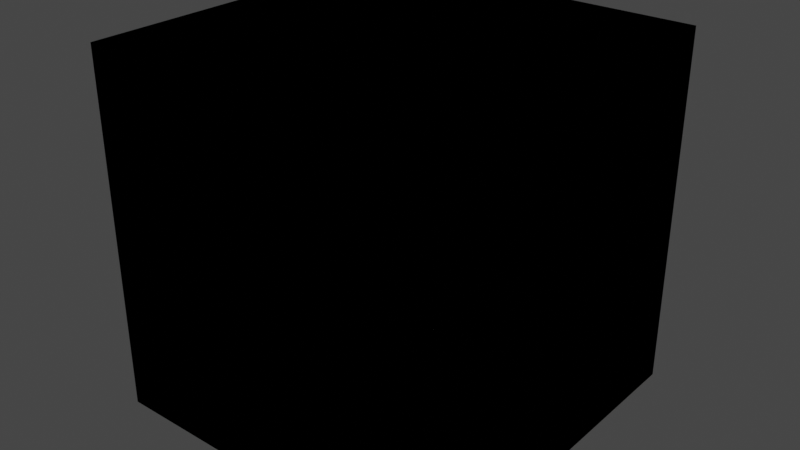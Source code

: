 # Source: boutons.blend  (saved by Blender 3.3.0; exported with 4.5.12 LTS)
import bpy
from mathutils import Matrix  # noqa: F401  (used for matrix-valued properties, if any)

bpy.ops.wm.read_factory_settings(use_empty=True)
scene = bpy.context.scene
scene.name = 'Scene'

# ---- collections
col_play_startpage = bpy.data.collections.new('Play_startpage'); scene.collection.children.link(col_play_startpage)
col_credits = bpy.data.collections.new('Credits'); scene.collection.children.link(col_credits)
col_back_creditpage = bpy.data.collections.new('Back_creditpage'); scene.collection.children.link(col_back_creditpage)
col_play_deckspage = bpy.data.collections.new('Play_deckspage'); scene.collection.children.link(col_play_deckspage)
col_create_deckpage = bpy.data.collections.new('Create_deckpage'); scene.collection.children.link(col_create_deckpage)
col_delete_deckpage = bpy.data.collections.new('Delete_deckpage'); scene.collection.children.link(col_delete_deckpage)
col_current_deckpage = bpy.data.collections.new('Current_deckpage'); scene.collection.children.link(col_current_deckpage)
col_musicon_off_starpage = bpy.data.collections.new('MusicOn/Off_starpage'); scene.collection.children.link(col_musicon_off_starpage)
col_settings_startpage = bpy.data.collections.new('Settings_startpage'); scene.collection.children.link(col_settings_startpage)
col_fullscreen_settingspage = bpy.data.collections.new('Fullscreen_settingspage'); scene.collection.children.link(col_fullscreen_settingspage)
col_324p_settingspage = bpy.data.collections.new('324p_settingspage'); scene.collection.children.link(col_324p_settingspage)
col_540p_settingspage = bpy.data.collections.new('540p_settingspage'); scene.collection.children.link(col_540p_settingspage)
col_756p_settingspage = bpy.data.collections.new('756p_settingspage'); scene.collection.children.link(col_756p_settingspage)
col_1080p_settingspage = bpy.data.collections.new('1080p_settingspage'); scene.collection.children.link(col_1080p_settingspage)
col_back_settingspage = bpy.data.collections.new('Back_settingspage'); scene.collection.children.link(col_back_settingspage)
col_yes_gameoverpage = bpy.data.collections.new('Yes_gameoverpage'); scene.collection.children.link(col_yes_gameoverpage)
col_no_gameoverpage = bpy.data.collections.new('No_gameoverpage'); scene.collection.children.link(col_no_gameoverpage)

# ---- materials (node trees are filled in below, after node groups)
mat_material = bpy.data.materials.new('Material')
mat_material.alpha_threshold = 0.0
mat_material.use_transparent_shadow = False
mat_material.line_color = (0.0, 0.0, 0.0, 1.0)

# ---- material node trees
mat_material.use_nodes = True; mat_material.node_tree.nodes.clear()
_N = mat_material.node_tree.nodes; _L = mat_material.node_tree.links
n0 = _N.new('ShaderNodeOutputMaterial'); n0.name = 'Material Output'; n0.location = (300, 300)
n1 = _N.new('ShaderNodeBsdfPrincipled'); n1.name = 'Principled BSDF'; n1.location = (10, 300)
n1.distribution = 'GGX'
n1.subsurface_method = 'RANDOM_WALK_SKIN'
n1.inputs[2].default_value = 0.4
n1.inputs[3].default_value = 1.45
n1.inputs[27].default_value = (0.0, 0.0, 0.0, 1.0)
n1.inputs[28].default_value = 1.0
_L.new(n1.outputs[0], n0.inputs[0])
n0.is_active_output = True

# ---- world
world_world = bpy.data.worlds.new('World'); scene.world = world_world
world_world.use_nodes = True; world_world.node_tree.nodes.clear()
_N = world_world.node_tree.nodes; _L = world_world.node_tree.links
n0 = _N.new('ShaderNodeOutputWorld'); n0.name = 'World Output'; n0.location = (300, 300)
n1 = _N.new('ShaderNodeBackground'); n1.name = 'Background'; n1.location = (10, 300)
n1.inputs[0].default_value = (0.05088, 0.05088, 0.05088, 1.0)
_L.new(n1.outputs[0], n0.inputs[0])
n0.is_active_output = True
world_world.color = (0.05088, 0.05088, 0.05088)
world_world.use_sun_shadow = False
world_world.sun_shadow_jitter_overblur = 0.0

# ---- meshes
me_play_startpage = bpy.data.meshes.new('Play_startpage')
me_play_startpage.from_pydata([(1.0, 1.0, 1.0), (1.0, 1.0, -1.0), (1.0, -1.0, 1.0), (1.0, -1.0, -1.0), (-1.0, 1.0, 1.0), (-1.0, 1.0, -1.0), (-1.0, -1.0, 1.0), (-1.0, -1.0, -1.0)], [], [(0, 4, 6, 2), (3, 2, 6, 7), (7, 6, 4, 5), (5, 1, 3, 7), (1, 0, 2, 3), (5, 4, 0, 1)])
_uv = me_play_startpage.uv_layers.new(name='UVMap')
_uv.uv.foreach_set('vector', [0.625, 0.5, 0.875, 0.5, 0.875, 0.75, 0.625, 0.75, 0.375, 0.75, 0.625, 0.75, 0.625, 1.0, 0.375, 1.0, 0.375, 0.0, 0.625, 0.0, 0.625, 0.25, 0.375, 0.25, 0.125, 0.5, 0.375, 0.5, 0.375, 0.75, 0.125, 0.75, 0.375, 0.5, 0.625, 0.5, 0.625, 0.75, 0.375, 0.75, 0.375, 0.25, 0.625, 0.25, 0.625, 0.5, 0.375, 0.5])
me_play_startpage.materials.append(mat_material)
me_play_startpage.use_mirror_vertex_groups = False
me_play_startpage.update()
me_credits = bpy.data.meshes.new('Credits')
me_credits.from_pydata([(-1.0, -1.0, -1.0), (-1.0, -1.0, 1.0), (-1.0, 1.0, -1.0), (-1.0, 1.0, 1.0), (1.0, -1.0, -1.0), (1.0, -1.0, 1.0), (1.0, 1.0, -1.0), (1.0, 1.0, 1.0)], [], [(0, 1, 3, 2), (2, 3, 7, 6), (6, 7, 5, 4), (4, 5, 1, 0), (2, 6, 4, 0), (7, 3, 1, 5)])
_uv = me_credits.uv_layers.new(name='CarteUV')
_uv.uv.foreach_set('vector', [0.375, 0.0, 0.625, 0.0, 0.625, 0.25, 0.375, 0.25, 0.375, 0.25, 0.625, 0.25, 0.625, 0.5, 0.375, 0.5, 0.375, 0.5, 0.625, 0.5, 0.625, 0.75, 0.375, 0.75, 0.375, 0.75, 0.625, 0.75, 0.625, 1.0, 0.375, 1.0, 0.125, 0.5, 0.375, 0.5, 0.375, 0.75, 0.125, 0.75, 0.625, 0.5, 0.875, 0.5, 0.875, 0.75, 0.625, 0.75])
me_credits.update()
me_back_creditpage = bpy.data.meshes.new('Back_creditpage')
me_back_creditpage.from_pydata([(-1.0, -1.0, -1.0), (-1.0, -1.0, 1.0), (-1.0, 1.0, -1.0), (-1.0, 1.0, 1.0), (1.0, -1.0, -1.0), (1.0, -1.0, 1.0), (1.0, 1.0, -1.0), (1.0, 1.0, 1.0)], [], [(0, 1, 3, 2), (2, 3, 7, 6), (6, 7, 5, 4), (4, 5, 1, 0), (2, 6, 4, 0), (7, 3, 1, 5)])
_uv = me_back_creditpage.uv_layers.new(name='CarteUV')
_uv.uv.foreach_set('vector', [0.375, 0.0, 0.625, 0.0, 0.625, 0.25, 0.375, 0.25, 0.375, 0.25, 0.625, 0.25, 0.625, 0.5, 0.375, 0.5, 0.375, 0.5, 0.625, 0.5, 0.625, 0.75, 0.375, 0.75, 0.375, 0.75, 0.625, 0.75, 0.625, 1.0, 0.375, 1.0, 0.125, 0.5, 0.375, 0.5, 0.375, 0.75, 0.125, 0.75, 0.625, 0.5, 0.875, 0.5, 0.875, 0.75, 0.625, 0.75])
me_back_creditpage.update()
me_play_deckspage = bpy.data.meshes.new('Play_deckspage')
me_play_deckspage.from_pydata([(-1.0, -1.0, -1.0), (-1.0, -1.0, 1.0), (-1.0, 1.0, -1.0), (-1.0, 1.0, 1.0), (1.0, -1.0, -1.0), (1.0, -1.0, 1.0), (1.0, 1.0, -1.0), (1.0, 1.0, 1.0)], [], [(0, 1, 3, 2), (2, 3, 7, 6), (6, 7, 5, 4), (4, 5, 1, 0), (2, 6, 4, 0), (7, 3, 1, 5)])
_uv = me_play_deckspage.uv_layers.new(name='CarteUV')
_uv.uv.foreach_set('vector', [0.375, 0.0, 0.625, 0.0, 0.625, 0.25, 0.375, 0.25, 0.375, 0.25, 0.625, 0.25, 0.625, 0.5, 0.375, 0.5, 0.375, 0.5, 0.625, 0.5, 0.625, 0.75, 0.375, 0.75, 0.375, 0.75, 0.625, 0.75, 0.625, 1.0, 0.375, 1.0, 0.125, 0.5, 0.375, 0.5, 0.375, 0.75, 0.125, 0.75, 0.625, 0.5, 0.875, 0.5, 0.875, 0.75, 0.625, 0.75])
me_play_deckspage.update()
me_create_deckpage = bpy.data.meshes.new('Create_deckpage')
me_create_deckpage.from_pydata([(-1.0, -1.0, -1.0), (-1.0, -1.0, 1.0), (-1.0, 1.0, -1.0), (-1.0, 1.0, 1.0), (1.0, -1.0, -1.0), (1.0, -1.0, 1.0), (1.0, 1.0, -1.0), (1.0, 1.0, 1.0)], [], [(0, 1, 3, 2), (2, 3, 7, 6), (6, 7, 5, 4), (4, 5, 1, 0), (2, 6, 4, 0), (7, 3, 1, 5)])
_uv = me_create_deckpage.uv_layers.new(name='CarteUV')
_uv.uv.foreach_set('vector', [0.375, 0.0, 0.625, 0.0, 0.625, 0.25, 0.375, 0.25, 0.375, 0.25, 0.625, 0.25, 0.625, 0.5, 0.375, 0.5, 0.375, 0.5, 0.625, 0.5, 0.625, 0.75, 0.375, 0.75, 0.375, 0.75, 0.625, 0.75, 0.625, 1.0, 0.375, 1.0, 0.125, 0.5, 0.375, 0.5, 0.375, 0.75, 0.125, 0.75, 0.625, 0.5, 0.875, 0.5, 0.875, 0.75, 0.625, 0.75])
me_create_deckpage.update()
me_delete_deckpage = bpy.data.meshes.new('Delete_deckpage')
me_delete_deckpage.from_pydata([(-1.0, -1.0, -1.0), (-1.0, -1.0, 1.0), (-1.0, 1.0, -1.0), (-1.0, 1.0, 1.0), (1.0, -1.0, -1.0), (1.0, -1.0, 1.0), (1.0, 1.0, -1.0), (1.0, 1.0, 1.0)], [], [(0, 1, 3, 2), (2, 3, 7, 6), (6, 7, 5, 4), (4, 5, 1, 0), (2, 6, 4, 0), (7, 3, 1, 5)])
_uv = me_delete_deckpage.uv_layers.new(name='CarteUV')
_uv.uv.foreach_set('vector', [0.375, 0.0, 0.625, 0.0, 0.625, 0.25, 0.375, 0.25, 0.375, 0.25, 0.625, 0.25, 0.625, 0.5, 0.375, 0.5, 0.375, 0.5, 0.625, 0.5, 0.625, 0.75, 0.375, 0.75, 0.375, 0.75, 0.625, 0.75, 0.625, 1.0, 0.375, 1.0, 0.125, 0.5, 0.375, 0.5, 0.375, 0.75, 0.125, 0.75, 0.625, 0.5, 0.875, 0.5, 0.875, 0.75, 0.625, 0.75])
me_delete_deckpage.update()
me_current_deckpage = bpy.data.meshes.new('Current_deckpage')
me_current_deckpage.from_pydata([(-1.0, -1.0, -1.0), (-1.0, -1.0, 1.0), (-1.0, 1.0, -1.0), (-1.0, 1.0, 1.0), (1.0, -1.0, -1.0), (1.0, -1.0, 1.0), (1.0, 1.0, -1.0), (1.0, 1.0, 1.0)], [], [(0, 1, 3, 2), (2, 3, 7, 6), (6, 7, 5, 4), (4, 5, 1, 0), (2, 6, 4, 0), (7, 3, 1, 5)])
_uv = me_current_deckpage.uv_layers.new(name='CarteUV')
_uv.uv.foreach_set('vector', [0.375, 0.0, 0.625, 0.0, 0.625, 0.25, 0.375, 0.25, 0.375, 0.25, 0.625, 0.25, 0.625, 0.5, 0.375, 0.5, 0.375, 0.5, 0.625, 0.5, 0.625, 0.75, 0.375, 0.75, 0.375, 0.75, 0.625, 0.75, 0.625, 1.0, 0.375, 1.0, 0.125, 0.5, 0.375, 0.5, 0.375, 0.75, 0.125, 0.75, 0.625, 0.5, 0.875, 0.5, 0.875, 0.75, 0.625, 0.75])
me_current_deckpage.update()
me_musicon_off_starpage = bpy.data.meshes.new('MusicOn/Off_starpage')
me_musicon_off_starpage.from_pydata([(-1.0, -1.0, -1.0), (-1.0, -1.0, 1.0), (-1.0, 1.0, -1.0), (-1.0, 1.0, 1.0), (1.0, -1.0, -1.0), (1.0, -1.0, 1.0), (1.0, 1.0, -1.0), (1.0, 1.0, 1.0)], [], [(0, 1, 3, 2), (2, 3, 7, 6), (6, 7, 5, 4), (4, 5, 1, 0), (2, 6, 4, 0), (7, 3, 1, 5)])
_uv = me_musicon_off_starpage.uv_layers.new(name='CarteUV')
_uv.uv.foreach_set('vector', [0.375, 0.0, 0.625, 0.0, 0.625, 0.25, 0.375, 0.25, 0.375, 0.25, 0.625, 0.25, 0.625, 0.5, 0.375, 0.5, 0.375, 0.5, 0.625, 0.5, 0.625, 0.75, 0.375, 0.75, 0.375, 0.75, 0.625, 0.75, 0.625, 1.0, 0.375, 1.0, 0.125, 0.5, 0.375, 0.5, 0.375, 0.75, 0.125, 0.75, 0.625, 0.5, 0.875, 0.5, 0.875, 0.75, 0.625, 0.75])
me_musicon_off_starpage.update()
me_settings_startpage = bpy.data.meshes.new('Settings_startpage')
me_settings_startpage.from_pydata([(-1.0, -1.0, -1.0), (-1.0, -1.0, 1.0), (-1.0, 1.0, -1.0), (-1.0, 1.0, 1.0), (1.0, -1.0, -1.0), (1.0, -1.0, 1.0), (1.0, 1.0, -1.0), (1.0, 1.0, 1.0)], [], [(0, 1, 3, 2), (2, 3, 7, 6), (6, 7, 5, 4), (4, 5, 1, 0), (2, 6, 4, 0), (7, 3, 1, 5)])
_uv = me_settings_startpage.uv_layers.new(name='CarteUV')
_uv.uv.foreach_set('vector', [0.375, 0.0, 0.625, 0.0, 0.625, 0.25, 0.375, 0.25, 0.375, 0.25, 0.625, 0.25, 0.625, 0.5, 0.375, 0.5, 0.375, 0.5, 0.625, 0.5, 0.625, 0.75, 0.375, 0.75, 0.375, 0.75, 0.625, 0.75, 0.625, 1.0, 0.375, 1.0, 0.125, 0.5, 0.375, 0.5, 0.375, 0.75, 0.125, 0.75, 0.625, 0.5, 0.875, 0.5, 0.875, 0.75, 0.625, 0.75])
me_settings_startpage.update()
me_fullscreen_settingspage = bpy.data.meshes.new('Fullscreen_settingspage')
me_fullscreen_settingspage.from_pydata([(-1.0, -1.0, -1.0), (-1.0, -1.0, 1.0), (-1.0, 1.0, -1.0), (-1.0, 1.0, 1.0), (1.0, -1.0, -1.0), (1.0, -1.0, 1.0), (1.0, 1.0, -1.0), (1.0, 1.0, 1.0)], [], [(0, 1, 3, 2), (2, 3, 7, 6), (6, 7, 5, 4), (4, 5, 1, 0), (2, 6, 4, 0), (7, 3, 1, 5)])
_uv = me_fullscreen_settingspage.uv_layers.new(name='CarteUV')
_uv.uv.foreach_set('vector', [0.375, 0.0, 0.625, 0.0, 0.625, 0.25, 0.375, 0.25, 0.375, 0.25, 0.625, 0.25, 0.625, 0.5, 0.375, 0.5, 0.375, 0.5, 0.625, 0.5, 0.625, 0.75, 0.375, 0.75, 0.375, 0.75, 0.625, 0.75, 0.625, 1.0, 0.375, 1.0, 0.125, 0.5, 0.375, 0.5, 0.375, 0.75, 0.125, 0.75, 0.625, 0.5, 0.875, 0.5, 0.875, 0.75, 0.625, 0.75])
me_fullscreen_settingspage.update()
me_324p_settingspage = bpy.data.meshes.new('324p_settingspage')
me_324p_settingspage.from_pydata([(-1.0, -1.0, -1.0), (-1.0, -1.0, 1.0), (-1.0, 1.0, -1.0), (-1.0, 1.0, 1.0), (1.0, -1.0, -1.0), (1.0, -1.0, 1.0), (1.0, 1.0, -1.0), (1.0, 1.0, 1.0)], [], [(0, 1, 3, 2), (2, 3, 7, 6), (6, 7, 5, 4), (4, 5, 1, 0), (2, 6, 4, 0), (7, 3, 1, 5)])
_uv = me_324p_settingspage.uv_layers.new(name='CarteUV')
_uv.uv.foreach_set('vector', [0.375, 0.0, 0.625, 0.0, 0.625, 0.25, 0.375, 0.25, 0.375, 0.25, 0.625, 0.25, 0.625, 0.5, 0.375, 0.5, 0.375, 0.5, 0.625, 0.5, 0.625, 0.75, 0.375, 0.75, 0.375, 0.75, 0.625, 0.75, 0.625, 1.0, 0.375, 1.0, 0.125, 0.5, 0.375, 0.5, 0.375, 0.75, 0.125, 0.75, 0.625, 0.5, 0.875, 0.5, 0.875, 0.75, 0.625, 0.75])
me_324p_settingspage.update()
me_540p_settingspage = bpy.data.meshes.new('540p_settingspage')
me_540p_settingspage.from_pydata([(-1.0, -1.0, -1.0), (-1.0, -1.0, 1.0), (-1.0, 1.0, -1.0), (-1.0, 1.0, 1.0), (1.0, -1.0, -1.0), (1.0, -1.0, 1.0), (1.0, 1.0, -1.0), (1.0, 1.0, 1.0)], [], [(0, 1, 3, 2), (2, 3, 7, 6), (6, 7, 5, 4), (4, 5, 1, 0), (2, 6, 4, 0), (7, 3, 1, 5)])
_uv = me_540p_settingspage.uv_layers.new(name='CarteUV')
_uv.uv.foreach_set('vector', [0.375, 0.0, 0.625, 0.0, 0.625, 0.25, 0.375, 0.25, 0.375, 0.25, 0.625, 0.25, 0.625, 0.5, 0.375, 0.5, 0.375, 0.5, 0.625, 0.5, 0.625, 0.75, 0.375, 0.75, 0.375, 0.75, 0.625, 0.75, 0.625, 1.0, 0.375, 1.0, 0.125, 0.5, 0.375, 0.5, 0.375, 0.75, 0.125, 0.75, 0.625, 0.5, 0.875, 0.5, 0.875, 0.75, 0.625, 0.75])
me_540p_settingspage.update()
me_756p_settingspage = bpy.data.meshes.new('756p_settingspage')
me_756p_settingspage.from_pydata([(-1.0, -1.0, -1.0), (-1.0, -1.0, 1.0), (-1.0, 1.0, -1.0), (-1.0, 1.0, 1.0), (1.0, -1.0, -1.0), (1.0, -1.0, 1.0), (1.0, 1.0, -1.0), (1.0, 1.0, 1.0)], [], [(0, 1, 3, 2), (2, 3, 7, 6), (6, 7, 5, 4), (4, 5, 1, 0), (2, 6, 4, 0), (7, 3, 1, 5)])
_uv = me_756p_settingspage.uv_layers.new(name='CarteUV')
_uv.uv.foreach_set('vector', [0.375, 0.0, 0.625, 0.0, 0.625, 0.25, 0.375, 0.25, 0.375, 0.25, 0.625, 0.25, 0.625, 0.5, 0.375, 0.5, 0.375, 0.5, 0.625, 0.5, 0.625, 0.75, 0.375, 0.75, 0.375, 0.75, 0.625, 0.75, 0.625, 1.0, 0.375, 1.0, 0.125, 0.5, 0.375, 0.5, 0.375, 0.75, 0.125, 0.75, 0.625, 0.5, 0.875, 0.5, 0.875, 0.75, 0.625, 0.75])
me_756p_settingspage.update()
me_1080p_settingspage = bpy.data.meshes.new('1080p_settingspage')
me_1080p_settingspage.from_pydata([(-1.0, -1.0, -1.0), (-1.0, -1.0, 1.0), (-1.0, 1.0, -1.0), (-1.0, 1.0, 1.0), (1.0, -1.0, -1.0), (1.0, -1.0, 1.0), (1.0, 1.0, -1.0), (1.0, 1.0, 1.0)], [], [(0, 1, 3, 2), (2, 3, 7, 6), (6, 7, 5, 4), (4, 5, 1, 0), (2, 6, 4, 0), (7, 3, 1, 5)])
_uv = me_1080p_settingspage.uv_layers.new(name='CarteUV')
_uv.uv.foreach_set('vector', [0.375, 0.0, 0.625, 0.0, 0.625, 0.25, 0.375, 0.25, 0.375, 0.25, 0.625, 0.25, 0.625, 0.5, 0.375, 0.5, 0.375, 0.5, 0.625, 0.5, 0.625, 0.75, 0.375, 0.75, 0.375, 0.75, 0.625, 0.75, 0.625, 1.0, 0.375, 1.0, 0.125, 0.5, 0.375, 0.5, 0.375, 0.75, 0.125, 0.75, 0.625, 0.5, 0.875, 0.5, 0.875, 0.75, 0.625, 0.75])
me_1080p_settingspage.update()
me_back_settingspage = bpy.data.meshes.new('Back_settingspage')
me_back_settingspage.from_pydata([(-1.0, -1.0, -1.0), (-1.0, -1.0, 1.0), (-1.0, 1.0, -1.0), (-1.0, 1.0, 1.0), (1.0, -1.0, -1.0), (1.0, -1.0, 1.0), (1.0, 1.0, -1.0), (1.0, 1.0, 1.0)], [], [(0, 1, 3, 2), (2, 3, 7, 6), (6, 7, 5, 4), (4, 5, 1, 0), (2, 6, 4, 0), (7, 3, 1, 5)])
_uv = me_back_settingspage.uv_layers.new(name='CarteUV')
_uv.uv.foreach_set('vector', [0.375, 0.0, 0.625, 0.0, 0.625, 0.25, 0.375, 0.25, 0.375, 0.25, 0.625, 0.25, 0.625, 0.5, 0.375, 0.5, 0.375, 0.5, 0.625, 0.5, 0.625, 0.75, 0.375, 0.75, 0.375, 0.75, 0.625, 0.75, 0.625, 1.0, 0.375, 1.0, 0.125, 0.5, 0.375, 0.5, 0.375, 0.75, 0.125, 0.75, 0.625, 0.5, 0.875, 0.5, 0.875, 0.75, 0.625, 0.75])
me_back_settingspage.update()
me_yes_gameoverpage = bpy.data.meshes.new('Yes_gameoverpage')
me_yes_gameoverpage.from_pydata([(-1.0, -1.0, -1.0), (-1.0, -1.0, 1.0), (-1.0, 1.0, -1.0), (-1.0, 1.0, 1.0), (1.0, -1.0, -1.0), (1.0, -1.0, 1.0), (1.0, 1.0, -1.0), (1.0, 1.0, 1.0)], [], [(0, 1, 3, 2), (2, 3, 7, 6), (6, 7, 5, 4), (4, 5, 1, 0), (2, 6, 4, 0), (7, 3, 1, 5)])
_uv = me_yes_gameoverpage.uv_layers.new(name='CarteUV')
_uv.uv.foreach_set('vector', [0.375, 0.0, 0.625, 0.0, 0.625, 0.25, 0.375, 0.25, 0.375, 0.25, 0.625, 0.25, 0.625, 0.5, 0.375, 0.5, 0.375, 0.5, 0.625, 0.5, 0.625, 0.75, 0.375, 0.75, 0.375, 0.75, 0.625, 0.75, 0.625, 1.0, 0.375, 1.0, 0.125, 0.5, 0.375, 0.5, 0.375, 0.75, 0.125, 0.75, 0.625, 0.5, 0.875, 0.5, 0.875, 0.75, 0.625, 0.75])
me_yes_gameoverpage.update()
me_no_gameoverpage = bpy.data.meshes.new('No_gameoverpage')
me_no_gameoverpage.from_pydata([(-1.0, -1.0, -1.0), (-1.0, -1.0, 1.0), (-1.0, 1.0, -1.0), (-1.0, 1.0, 1.0), (1.0, -1.0, -1.0), (1.0, -1.0, 1.0), (1.0, 1.0, -1.0), (1.0, 1.0, 1.0)], [], [(0, 1, 3, 2), (2, 3, 7, 6), (6, 7, 5, 4), (4, 5, 1, 0), (2, 6, 4, 0), (7, 3, 1, 5)])
_uv = me_no_gameoverpage.uv_layers.new(name='CarteUV')
_uv.uv.foreach_set('vector', [0.375, 0.0, 0.625, 0.0, 0.625, 0.25, 0.375, 0.25, 0.375, 0.25, 0.625, 0.25, 0.625, 0.5, 0.375, 0.5, 0.375, 0.5, 0.625, 0.5, 0.625, 0.75, 0.375, 0.75, 0.375, 0.75, 0.625, 0.75, 0.625, 1.0, 0.375, 1.0, 0.125, 0.5, 0.375, 0.5, 0.375, 0.75, 0.125, 0.75, 0.625, 0.5, 0.875, 0.5, 0.875, 0.75, 0.625, 0.75])
me_no_gameoverpage.update()

# ---- objects
ob_play_startpage = bpy.data.objects.new('Play_startpage', me_play_startpage)
ob_credits = bpy.data.objects.new('Credits', me_credits)
ob_back_creditpage = bpy.data.objects.new('Back_creditpage', me_back_creditpage)
ob_play_deckspage = bpy.data.objects.new('Play_deckspage', me_play_deckspage)
ob_create_deckpage = bpy.data.objects.new('Create_deckpage', me_create_deckpage)
ob_delete_deckpage = bpy.data.objects.new('Delete_deckpage', me_delete_deckpage)
ob_current_deckpage = bpy.data.objects.new('Current_deckpage', me_current_deckpage)
ob_musicon_off_starpage = bpy.data.objects.new('MusicOn/Off_starpage', me_musicon_off_starpage)
ob_settings_startpage = bpy.data.objects.new('Settings_startpage', me_settings_startpage)
ob_fullscreen_settingspage = bpy.data.objects.new('Fullscreen_settingspage', me_fullscreen_settingspage)
ob_324p_settingspage = bpy.data.objects.new('324p_settingspage', me_324p_settingspage)
ob_540p_settingspage = bpy.data.objects.new('540p_settingspage', me_540p_settingspage)
ob_756p_settingspage = bpy.data.objects.new('756p_settingspage', me_756p_settingspage)
ob_1080p_settingspage = bpy.data.objects.new('1080p_settingspage', me_1080p_settingspage)
ob_back_settingspage = bpy.data.objects.new('Back_settingspage', me_back_settingspage)
ob_yes_gameoverpage = bpy.data.objects.new('Yes_gameoverpage', me_yes_gameoverpage)
ob_no_gameoverpage = bpy.data.objects.new('No_gameoverpage', me_no_gameoverpage)

# ---- transforms, parenting, visibility, modifiers, constraints
ob_play_startpage.location = (0.0, 0.0, 0.0)
ob_play_startpage.lock_rotations_4d = False
ob_play_startpage.empty_display_type = 'ARROWS'
ob_play_startpage.lineart.crease_threshold = 0.0
ob_credits.location = (0.0, 0.0, 0.0)
ob_back_creditpage.location = (0.0, 0.0, 0.0)
ob_play_deckspage.location = (0.0, 0.0, 0.0)
ob_create_deckpage.location = (0.0, 0.0, 0.0)
ob_delete_deckpage.location = (0.0, 0.0, 0.0)
ob_current_deckpage.location = (0.0, 0.0, 0.0)
ob_musicon_off_starpage.location = (0.0, 0.0, 0.0)
ob_settings_startpage.location = (0.0, 0.0, 0.0)
ob_fullscreen_settingspage.location = (0.0, 0.0, 0.0)
ob_324p_settingspage.location = (0.0, 0.0, 0.0)
ob_540p_settingspage.location = (0.0, 0.0, 0.0)
ob_756p_settingspage.location = (0.0, 0.0, 0.0)
ob_1080p_settingspage.location = (0.0, 0.0, 0.0)
ob_back_settingspage.location = (0.0, 0.0, 0.0)
ob_yes_gameoverpage.location = (0.0, 0.0, 0.0)
ob_no_gameoverpage.location = (0.0, 0.0, 0.0)

# ---- collection membership
col_play_startpage.objects.link(ob_play_startpage)
col_credits.objects.link(ob_credits)
col_back_creditpage.objects.link(ob_back_creditpage)
col_play_deckspage.objects.link(ob_play_deckspage)
col_create_deckpage.objects.link(ob_create_deckpage)
col_delete_deckpage.objects.link(ob_delete_deckpage)
col_current_deckpage.objects.link(ob_current_deckpage)
col_musicon_off_starpage.objects.link(ob_musicon_off_starpage)
col_settings_startpage.objects.link(ob_settings_startpage)
col_fullscreen_settingspage.objects.link(ob_fullscreen_settingspage)
col_324p_settingspage.objects.link(ob_324p_settingspage)
col_540p_settingspage.objects.link(ob_540p_settingspage)
col_756p_settingspage.objects.link(ob_756p_settingspage)
col_1080p_settingspage.objects.link(ob_1080p_settingspage)
col_back_settingspage.objects.link(ob_back_settingspage)
col_yes_gameoverpage.objects.link(ob_yes_gameoverpage)
col_no_gameoverpage.objects.link(ob_no_gameoverpage)

# ---- scene / render settings (as saved in the file)
scene.frame_start = 1; scene.frame_end = 250; scene.frame_set(1)
scene.render.engine = 'BLENDER_EEVEE_NEXT'
scene.cycles.sampling_pattern = 'TABULATED_SOBOL'
scene.cycles.use_light_tree = False
scene.view_settings.view_transform = 'Filmic'
bpy.context.view_layer.update()

# ---- added for rendering (the .blend has no active camera and no usable light): camera, sun
cam_auto = bpy.data.cameras.new('AutoCamera')
cam_auto.lens = 50.0
cam_auto.sensor_width = 36.0
cam_auto.clip_end = 1000.0
ob_auto_camera = bpy.data.objects.new('AutoCamera', cam_auto)
scene.collection.objects.link(ob_auto_camera)
ob_auto_camera.location = (3.20507, -3.84609, 2.56406)
ob_auto_camera.rotation_euler = (1.09748, -7.21219e-08, 0.694738)
scene.camera = ob_auto_camera
light_auto_sun = bpy.data.lights.new('AutoSun', 'SUN')
light_auto_sun.energy = 3.0
light_auto_sun.angle = 0.0523599
ob_auto_sun = bpy.data.objects.new('AutoSun', light_auto_sun)
scene.collection.objects.link(ob_auto_sun)
ob_auto_sun.rotation_euler = (0.872665, 0.174533, 0.523599)
bpy.context.view_layer.update()
